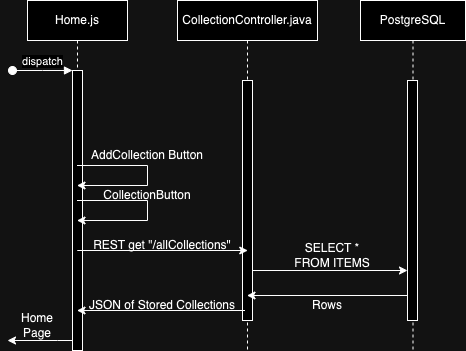

The diagram above was exported from draw.io. Its source (the exported page's mxGraphModel, read from the mxfile embedded in the PNG):
<mxGraphModel dx="666" dy="477" grid="1" gridSize="10" guides="1" tooltips="1" connect="1" arrows="1" fold="1" page="1" pageScale="1" pageWidth="850" pageHeight="1100" math="0" shadow="0">
  <root>
    <mxCell id="0" />
    <mxCell id="1" parent="0" />
    <mxCell id="aM9ryv3xv72pqoxQDRHE-1" value="Home.js" style="shape=umlLifeline;perimeter=lifelinePerimeter;whiteSpace=wrap;html=1;container=0;dropTarget=0;collapsible=0;recursiveResize=0;outlineConnect=0;portConstraint=eastwest;newEdgeStyle={&quot;edgeStyle&quot;:&quot;elbowEdgeStyle&quot;,&quot;elbow&quot;:&quot;vertical&quot;,&quot;curved&quot;:0,&quot;rounded&quot;:0};" parent="1" vertex="1">
      <mxGeometry x="40" y="40" width="100" height="350" as="geometry" />
    </mxCell>
    <mxCell id="aM9ryv3xv72pqoxQDRHE-2" value="" style="html=1;points=[];perimeter=orthogonalPerimeter;outlineConnect=0;targetShapes=umlLifeline;portConstraint=eastwest;newEdgeStyle={&quot;edgeStyle&quot;:&quot;elbowEdgeStyle&quot;,&quot;elbow&quot;:&quot;vertical&quot;,&quot;curved&quot;:0,&quot;rounded&quot;:0};" parent="aM9ryv3xv72pqoxQDRHE-1" vertex="1">
      <mxGeometry x="45" y="70" width="10" height="280" as="geometry" />
    </mxCell>
    <mxCell id="aM9ryv3xv72pqoxQDRHE-3" value="dispatch" style="html=1;verticalAlign=bottom;startArrow=oval;endArrow=block;startSize=8;edgeStyle=elbowEdgeStyle;elbow=vertical;curved=0;rounded=0;" parent="aM9ryv3xv72pqoxQDRHE-1" target="aM9ryv3xv72pqoxQDRHE-2" edge="1">
      <mxGeometry relative="1" as="geometry">
        <mxPoint x="-15" y="70" as="sourcePoint" />
      </mxGeometry>
    </mxCell>
    <mxCell id="aM9ryv3xv72pqoxQDRHE-5" value="CollectionController.java" style="shape=umlLifeline;perimeter=lifelinePerimeter;whiteSpace=wrap;html=1;container=0;dropTarget=0;collapsible=0;recursiveResize=0;outlineConnect=0;portConstraint=eastwest;newEdgeStyle={&quot;edgeStyle&quot;:&quot;elbowEdgeStyle&quot;,&quot;elbow&quot;:&quot;vertical&quot;,&quot;curved&quot;:0,&quot;rounded&quot;:0};" parent="1" vertex="1">
      <mxGeometry x="190" y="40" width="140" height="350" as="geometry" />
    </mxCell>
    <mxCell id="aM9ryv3xv72pqoxQDRHE-6" value="" style="html=1;points=[];perimeter=orthogonalPerimeter;outlineConnect=0;targetShapes=umlLifeline;portConstraint=eastwest;newEdgeStyle={&quot;edgeStyle&quot;:&quot;elbowEdgeStyle&quot;,&quot;elbow&quot;:&quot;vertical&quot;,&quot;curved&quot;:0,&quot;rounded&quot;:0};" parent="aM9ryv3xv72pqoxQDRHE-5" vertex="1">
      <mxGeometry x="65" y="80" width="10" height="240" as="geometry" />
    </mxCell>
    <mxCell id="j8bjKylfqlByPHa0xGv3-2" value="" style="endArrow=classic;html=1;rounded=0;movable=1;resizable=1;rotatable=1;deletable=1;editable=1;locked=0;connectable=1;" edge="1" parent="1" source="aM9ryv3xv72pqoxQDRHE-1" target="aM9ryv3xv72pqoxQDRHE-1">
      <mxGeometry width="50" height="50" relative="1" as="geometry">
        <mxPoint x="110" y="140" as="sourcePoint" />
        <mxPoint x="190" y="120" as="targetPoint" />
      </mxGeometry>
    </mxCell>
    <mxCell id="j8bjKylfqlByPHa0xGv3-3" value="AddCollection Button" style="text;html=1;align=center;verticalAlign=middle;whiteSpace=wrap;rounded=0;movable=1;resizable=1;rotatable=1;deletable=1;editable=1;locked=0;connectable=1;" vertex="1" parent="1">
      <mxGeometry x="100" y="180" width="120" height="30" as="geometry" />
    </mxCell>
    <mxCell id="j8bjKylfqlByPHa0xGv3-5" value="" style="endArrow=classic;html=1;rounded=0;entryX=0.5;entryY=0.647;entryDx=0;entryDy=0;entryPerimeter=0;" edge="1" parent="1">
      <mxGeometry width="50" height="50" relative="1" as="geometry">
        <mxPoint x="89.75" y="290" as="sourcePoint" />
        <mxPoint x="260.25" y="290" as="targetPoint" />
      </mxGeometry>
    </mxCell>
    <mxCell id="j8bjKylfqlByPHa0xGv3-7" value="REST get &quot;/allCollections&quot;" style="text;html=1;align=center;verticalAlign=middle;whiteSpace=wrap;rounded=0;" vertex="1" parent="1">
      <mxGeometry x="100" y="270" width="150" height="30" as="geometry" />
    </mxCell>
    <mxCell id="j8bjKylfqlByPHa0xGv3-10" value="" style="endArrow=classic;html=1;rounded=0;" edge="1" parent="1" source="aM9ryv3xv72pqoxQDRHE-1" target="aM9ryv3xv72pqoxQDRHE-1">
      <mxGeometry width="50" height="50" relative="1" as="geometry">
        <mxPoint x="320" y="280" as="sourcePoint" />
        <mxPoint x="150" y="260" as="targetPoint" />
        <Array as="points">
          <mxPoint x="160" y="240" />
          <mxPoint x="160" y="260" />
        </Array>
      </mxGeometry>
    </mxCell>
    <mxCell id="j8bjKylfqlByPHa0xGv3-12" value="CollectionButton" style="text;html=1;align=center;verticalAlign=middle;whiteSpace=wrap;rounded=0;" vertex="1" parent="1">
      <mxGeometry x="130" y="220" width="60" height="30" as="geometry" />
    </mxCell>
    <mxCell id="j8bjKylfqlByPHa0xGv3-13" value="" style="endArrow=classic;html=1;rounded=0;" edge="1" parent="1" target="aM9ryv3xv72pqoxQDRHE-1">
      <mxGeometry width="50" height="50" relative="1" as="geometry">
        <mxPoint x="257.5" y="350" as="sourcePoint" />
        <mxPoint x="122.5" y="350" as="targetPoint" />
      </mxGeometry>
    </mxCell>
    <mxCell id="j8bjKylfqlByPHa0xGv3-14" value="PostgreSQL" style="shape=umlLifeline;perimeter=lifelinePerimeter;whiteSpace=wrap;html=1;container=0;dropTarget=0;collapsible=0;recursiveResize=0;outlineConnect=0;portConstraint=eastwest;newEdgeStyle={&quot;edgeStyle&quot;:&quot;elbowEdgeStyle&quot;,&quot;elbow&quot;:&quot;vertical&quot;,&quot;curved&quot;:0,&quot;rounded&quot;:0};" vertex="1" parent="1">
      <mxGeometry x="373" y="40" width="105" height="350" as="geometry" />
    </mxCell>
    <mxCell id="j8bjKylfqlByPHa0xGv3-15" value="" style="html=1;points=[];perimeter=orthogonalPerimeter;outlineConnect=0;targetShapes=umlLifeline;portConstraint=eastwest;newEdgeStyle={&quot;edgeStyle&quot;:&quot;elbowEdgeStyle&quot;,&quot;elbow&quot;:&quot;vertical&quot;,&quot;curved&quot;:0,&quot;rounded&quot;:0};" vertex="1" parent="j8bjKylfqlByPHa0xGv3-14">
      <mxGeometry x="47" y="80" width="10" height="240" as="geometry" />
    </mxCell>
    <mxCell id="j8bjKylfqlByPHa0xGv3-16" value="" style="endArrow=classic;html=1;rounded=0;" edge="1" parent="1">
      <mxGeometry width="50" height="50" relative="1" as="geometry">
        <mxPoint x="265" y="310" as="sourcePoint" />
        <mxPoint x="420" y="310" as="targetPoint" />
      </mxGeometry>
    </mxCell>
    <mxCell id="j8bjKylfqlByPHa0xGv3-17" value="SELECT * FROM ITEMS" style="text;html=1;align=center;verticalAlign=middle;whiteSpace=wrap;rounded=0;" vertex="1" parent="1">
      <mxGeometry x="300" y="280" width="90" height="30" as="geometry" />
    </mxCell>
    <mxCell id="j8bjKylfqlByPHa0xGv3-19" value="" style="endArrow=classic;html=1;rounded=0;" edge="1" parent="1">
      <mxGeometry width="50" height="50" relative="1" as="geometry">
        <mxPoint x="420" y="335" as="sourcePoint" />
        <mxPoint x="259.5" y="335" as="targetPoint" />
      </mxGeometry>
    </mxCell>
    <mxCell id="j8bjKylfqlByPHa0xGv3-21" value="Rows" style="text;html=1;align=center;verticalAlign=middle;whiteSpace=wrap;rounded=0;" vertex="1" parent="1">
      <mxGeometry x="310" y="330" width="60" height="30" as="geometry" />
    </mxCell>
    <mxCell id="j8bjKylfqlByPHa0xGv3-22" value="JSON of Stored Collections" style="text;html=1;align=center;verticalAlign=middle;whiteSpace=wrap;rounded=0;" vertex="1" parent="1">
      <mxGeometry x="100" y="330" width="150" height="30" as="geometry" />
    </mxCell>
    <mxCell id="j8bjKylfqlByPHa0xGv3-24" value="" style="endArrow=classic;html=1;rounded=0;" edge="1" parent="1">
      <mxGeometry width="50" height="50" relative="1" as="geometry">
        <mxPoint x="85" y="380" as="sourcePoint" />
        <mxPoint x="20" y="380" as="targetPoint" />
        <Array as="points">
          <mxPoint x="70" y="380" />
        </Array>
      </mxGeometry>
    </mxCell>
    <mxCell id="j8bjKylfqlByPHa0xGv3-25" value="Home Page" style="text;html=1;align=center;verticalAlign=middle;whiteSpace=wrap;rounded=0;" vertex="1" parent="1">
      <mxGeometry x="20" y="350" width="60" height="30" as="geometry" />
    </mxCell>
  </root>
</mxGraphModel>